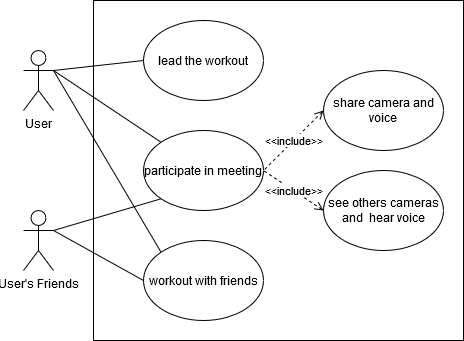

The diagram above was exported from draw.io. Its source (the exported page's mxGraphModel, read from the mxfile embedded in the PNG):
<mxGraphModel dx="953" dy="539" grid="1" gridSize="10" guides="1" tooltips="1" connect="1" arrows="1" fold="1" page="1" pageScale="1" pageWidth="827" pageHeight="1169" math="0" shadow="0">
  <root>
    <mxCell id="0" />
    <mxCell id="1" parent="0" />
    <mxCell id="STE_-PPqKmH-0WAynnJh-1" value="" style="rounded=0;whiteSpace=wrap;html=1;fillColor=none;" parent="1" vertex="1">
      <mxGeometry x="190" y="190" width="370" height="340" as="geometry" />
    </mxCell>
    <mxCell id="STE_-PPqKmH-0WAynnJh-2" value="User" style="shape=umlActor;verticalLabelPosition=bottom;labelBackgroundColor=#ffffff;verticalAlign=top;html=1;outlineConnect=0;" parent="1" vertex="1">
      <mxGeometry x="120" y="240" width="30" height="60" as="geometry" />
    </mxCell>
    <mxCell id="STE_-PPqKmH-0WAynnJh-6" value="User's Friends" style="shape=umlActor;verticalLabelPosition=bottom;labelBackgroundColor=#ffffff;verticalAlign=top;html=1;outlineConnect=0;fillColor=none;" parent="1" vertex="1">
      <mxGeometry x="120" y="400" width="30" height="60" as="geometry" />
    </mxCell>
    <mxCell id="STE_-PPqKmH-0WAynnJh-7" value="participate in meeting" style="ellipse;whiteSpace=wrap;html=1;fillColor=none;" parent="1" vertex="1">
      <mxGeometry x="240" y="320" width="120" height="80" as="geometry" />
    </mxCell>
    <mxCell id="STE_-PPqKmH-0WAynnJh-10" value="" style="endArrow=none;html=1;exitX=1;exitY=0.3333333333333333;exitDx=0;exitDy=0;exitPerimeter=0;entryX=0;entryY=0;entryDx=0;entryDy=0;" parent="1" source="STE_-PPqKmH-0WAynnJh-2" target="STE_-PPqKmH-0WAynnJh-7" edge="1">
      <mxGeometry width="50" height="50" relative="1" as="geometry">
        <mxPoint x="390" y="420" as="sourcePoint" />
        <mxPoint x="440" y="370" as="targetPoint" />
        <Array as="points" />
      </mxGeometry>
    </mxCell>
    <mxCell id="STE_-PPqKmH-0WAynnJh-11" value="" style="endArrow=none;html=1;entryX=0;entryY=1;entryDx=0;entryDy=0;exitX=1;exitY=0.3333333333333333;exitDx=0;exitDy=0;exitPerimeter=0;" parent="1" source="STE_-PPqKmH-0WAynnJh-6" target="STE_-PPqKmH-0WAynnJh-7" edge="1">
      <mxGeometry width="50" height="50" relative="1" as="geometry">
        <mxPoint x="390" y="420" as="sourcePoint" />
        <mxPoint x="440" y="370" as="targetPoint" />
      </mxGeometry>
    </mxCell>
    <mxCell id="STE_-PPqKmH-0WAynnJh-12" value="workout with friends" style="ellipse;whiteSpace=wrap;html=1;fillColor=none;" parent="1" vertex="1">
      <mxGeometry x="240" y="430" width="120" height="80" as="geometry" />
    </mxCell>
    <mxCell id="STE_-PPqKmH-0WAynnJh-13" value="lead the workout" style="ellipse;whiteSpace=wrap;html=1;fillColor=none;" parent="1" vertex="1">
      <mxGeometry x="240" y="210" width="120" height="80" as="geometry" />
    </mxCell>
    <mxCell id="STE_-PPqKmH-0WAynnJh-15" value="" style="endArrow=none;html=1;entryX=0;entryY=0.5;entryDx=0;entryDy=0;" parent="1" target="STE_-PPqKmH-0WAynnJh-13" edge="1">
      <mxGeometry width="50" height="50" relative="1" as="geometry">
        <mxPoint x="150" y="260" as="sourcePoint" />
        <mxPoint x="440" y="370" as="targetPoint" />
      </mxGeometry>
    </mxCell>
    <mxCell id="STE_-PPqKmH-0WAynnJh-16" value="" style="endArrow=none;html=1;entryX=0;entryY=0.5;entryDx=0;entryDy=0;" parent="1" target="STE_-PPqKmH-0WAynnJh-12" edge="1">
      <mxGeometry width="50" height="50" relative="1" as="geometry">
        <mxPoint x="150" y="420" as="sourcePoint" />
        <mxPoint x="440" y="370" as="targetPoint" />
      </mxGeometry>
    </mxCell>
    <mxCell id="STE_-PPqKmH-0WAynnJh-17" value="" style="endArrow=none;html=1;exitX=0;exitY=0;exitDx=0;exitDy=0;" parent="1" source="STE_-PPqKmH-0WAynnJh-12" edge="1">
      <mxGeometry width="50" height="50" relative="1" as="geometry">
        <mxPoint x="390" y="420" as="sourcePoint" />
        <mxPoint x="150" y="260" as="targetPoint" />
      </mxGeometry>
    </mxCell>
    <mxCell id="STE_-PPqKmH-0WAynnJh-18" value="share camera and voice" style="ellipse;whiteSpace=wrap;html=1;fillColor=none;" parent="1" vertex="1">
      <mxGeometry x="420" y="260" width="120" height="80" as="geometry" />
    </mxCell>
    <mxCell id="STE_-PPqKmH-0WAynnJh-19" value="see others cameras and&amp;nbsp; hear voice" style="ellipse;whiteSpace=wrap;html=1;fillColor=none;" parent="1" vertex="1">
      <mxGeometry x="420" y="360" width="120" height="80" as="geometry" />
    </mxCell>
    <mxCell id="STE_-PPqKmH-0WAynnJh-25" value="&amp;lt;&amp;lt;include&amp;gt;&amp;gt;" style="endArrow=none;dashed=1;html=1;entryX=1;entryY=0.5;entryDx=0;entryDy=0;endSize=12;startSize=7;rounded=1;startArrow=open;startFill=0;exitX=0;exitY=0.5;exitDx=0;exitDy=0;" parent="1" source="STE_-PPqKmH-0WAynnJh-19" target="STE_-PPqKmH-0WAynnJh-7" edge="1">
      <mxGeometry width="50" height="50" relative="1" as="geometry">
        <mxPoint x="390" y="420" as="sourcePoint" />
        <mxPoint x="440" y="370" as="targetPoint" />
      </mxGeometry>
    </mxCell>
    <mxCell id="STE_-PPqKmH-0WAynnJh-28" value="&amp;lt;&amp;lt;include&amp;gt;&amp;gt;" style="endArrow=none;dashed=1;html=1;entryX=1;entryY=0.5;entryDx=0;entryDy=0;endSize=12;startSize=7;rounded=1;startArrow=open;startFill=0;" parent="1" target="STE_-PPqKmH-0WAynnJh-7" edge="1">
      <mxGeometry width="50" height="50" relative="1" as="geometry">
        <mxPoint x="420" y="300" as="sourcePoint" />
        <mxPoint x="360" y="260" as="targetPoint" />
      </mxGeometry>
    </mxCell>
  </root>
</mxGraphModel>